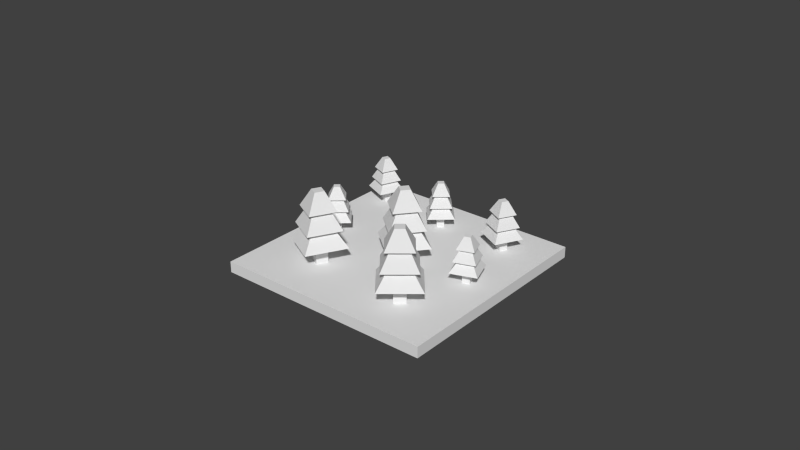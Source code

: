 # Source: forest.blend  (saved by Blender 2.75.0; exported with 4.5.12 LTS)
import bpy
from mathutils import Matrix  # noqa: F401  (used for matrix-valued properties, if any)

bpy.ops.wm.read_factory_settings(use_empty=True)
scene = bpy.context.scene
scene.name = 'Scene'

# ---- collections
col_collection_1 = bpy.data.collections.new('Collection 1'); scene.collection.children.link(col_collection_1)

# ---- materials (node trees are filled in below, after node groups)
mat_treetrunk = bpy.data.materials.new('treeTrunk')
mat_treetrunk.alpha_threshold = 0.0
mat_treetrunk.use_transparent_shadow = False
mat_treetrunk.roughness = 0.5
mat_treetop = bpy.data.materials.new('treetop')
mat_treetop.alpha_threshold = 0.0
mat_treetop.use_transparent_shadow = False
mat_treetop.roughness = 0.5
mat_grass = bpy.data.materials.new('grass')
mat_grass.alpha_threshold = 0.0
mat_grass.use_transparent_shadow = False
mat_grass.roughness = 0.5
mat_grass.line_color = (0.0, 0.0, 0.0, 1.0)

# ---- material node trees

# ---- world
world_world = bpy.data.worlds.new('World'); scene.world = world_world
world_world.color = (0.05088, 0.05088, 0.05088)
world_world.use_sun_shadow = False
world_world.sun_shadow_jitter_overblur = 0.0
world_world.cycles.sampling_method = 'MANUAL'
world_world.cycles.sample_map_resolution = 256

# ---- meshes
me_cube_002 = bpy.data.meshes.new('Cube.002')
me_cube_002.from_pydata([(40.83, -11.27, 2.992), (41.62, -13.31, 2.992), (37.1, -9.613, 2.992), (44.52, -6.745, 2.992), (39.97, -17.04, 2.992), (47.39, -14.17, 2.992), (39.59, -10.72, 6.106), (43.42, -9.24, 6.106), (41.07, -14.54, 6.106), (44.9, -13.06, 6.106), (38.03, -10.03, 6.106), (44.11, -7.676, 6.106), (40.38, -16.11, 6.106), (46.46, -13.76, 6.106), (40.17, -10.97, 9.538), (43.16, -9.815, 9.538), (41.33, -13.97, 9.538), (44.32, -12.81, 9.538), (38.94, -10.43, 9.538), (43.71, -8.589, 9.538), (40.78, -15.19, 9.538), (45.55, -13.35, 9.538), (41.1, -11.38, 13.02), (42.75, -10.75, 13.02), (41.74, -13.04, 13.02), (43.39, -12.4, 13.02), (32.75, -29.96, 2.735), (33.48, -28.1, 2.735), (34.25, -33.38, 2.735), (27.47, -30.73, 2.735), (36.9, -26.6, 2.735), (30.12, -23.95, 2.735), (33.25, -31.1, 5.582), (29.75, -29.73, 5.582), (34.61, -27.61, 5.582), (31.12, -26.24, 5.582), (33.87, -32.53, 5.582), (28.32, -30.36, 5.582), (36.04, -26.98, 5.582), (30.49, -24.81, 5.582), (33.01, -30.57, 8.719), (30.28, -29.5, 8.719), (34.08, -27.84, 8.719), (31.35, -26.77, 8.719), (33.51, -31.69, 8.719), (29.16, -29.99, 8.719), (35.21, -27.34, 8.719), (30.86, -25.64, 8.719), (32.64, -29.72, 11.9), (31.13, -29.13, 11.9), (33.23, -28.21, 11.9), (31.72, -27.62, 11.9), (14.14, -35.48, 4.336), (17.31, -35.55, 4.336), (9.809, -42.75, 4.336), (10.04, -31.22, 4.336), (21.34, -42.98, 4.336), (21.57, -31.45, 4.336), (12.66, -40.01, 8.849), (12.78, -34.07, 8.849), (18.6, -40.13, 8.849), (18.72, -34.19, 8.849), (10.87, -41.73, 8.849), (11.06, -32.28, 8.849), (20.32, -41.92, 8.849), (20.51, -32.47, 8.849), (13.32, -39.38, 13.82), (13.41, -34.73, 13.82), (17.97, -39.47, 13.82), (18.06, -34.82, 13.82), (11.92, -40.73, 13.82), (12.07, -33.33, 13.82), (19.32, -40.88, 13.82), (19.47, -33.48, 13.82), (14.38, -38.36, 18.87), (14.44, -35.79, 18.87), (16.95, -38.41, 18.87), (17.0, -35.84, 18.87), (19.09, -18.0, 4.353), (10.57, -11.96, 4.353), (21.99, -10.02, 4.353), (12.51, -23.38, 4.353), (23.93, -21.44, 4.353), (13.81, -14.26, 8.884), (19.69, -13.26, 8.884), (14.81, -20.14, 8.884), (20.69, -19.14, 8.884), (11.78, -12.82, 8.884), (21.13, -11.23, 8.884), (13.37, -22.17, 8.884), (22.72, -20.58, 8.884), (14.56, -14.79, 13.88), (19.16, -14.01, 13.88), (15.34, -19.4, 13.88), (19.95, -18.61, 13.88), (12.97, -13.66, 13.88), (20.29, -12.42, 13.88), (14.21, -20.99, 13.88), (21.54, -19.74, 13.88), (15.77, -15.65, 18.95), (18.3, -15.22, 18.95), (16.2, -18.19, 18.95), (18.74, -17.76, 18.95), (8.138, 19.6, 2.735), (14.68, 22.79, 2.735), (11.33, 13.06, 2.735), (17.87, 16.25, 2.735), (10.5, 18.79, 5.582), (13.87, 20.43, 5.582), (12.14, 15.42, 5.582), (15.51, 17.06, 5.582), (9.019, 19.3, 5.582), (14.37, 21.91, 5.582), (11.63, 13.94, 5.582), (16.99, 16.55, 5.582), (11.04, 18.6, 8.719), (13.68, 19.89, 8.719), (12.33, 15.96, 8.719), (14.97, 17.25, 8.719), (9.882, 19.0, 8.719), (14.08, 21.05, 8.719), (11.93, 14.8, 8.719), (16.13, 16.85, 8.719), (11.92, 18.3, 11.9), (13.38, 19.01, 11.9), (12.63, 16.84, 11.9), (14.09, 17.55, 11.9), (-5.995, -16.35, 4.336), (-3.038, -15.21, 4.336), (-11.4, -13.96, 4.336), (-0.6436, -9.802, 4.336), (-7.247, -24.72, 4.336), (3.513, -20.56, 4.336), (-7.787, -15.56, 8.849), (-2.244, -13.42, 8.849), (-5.646, -21.1, 8.849), (-0.1031, -18.96, 8.849), (-10.05, -14.56, 8.849), (-1.241, -11.15, 8.849), (-6.649, -23.37, 8.849), (2.164, -19.96, 8.849), (-6.953, -15.93, 13.82), (-2.613, -14.25, 13.82), (-5.277, -20.27, 13.82), (-0.9368, -18.59, 13.82), (-8.73, -15.14, 13.82), (-1.827, -12.48, 13.82), (-6.063, -22.05, 13.82), (0.84, -19.38, 13.82), (-5.604, -16.53, 18.87), (-3.211, -15.6, 18.87), (-4.679, -18.92, 18.87), (-2.286, -17.99, 18.87), (1.0, -1.0, 2.735), (1.0, 1.0, 2.735), (-3.638, -3.638, 2.735), (-3.638, 3.638, 2.735), (3.638, -3.638, 2.735), (3.638, 3.638, 2.735), (-1.874, -1.874, 5.582), (-1.874, 1.874, 5.582), (1.874, -1.874, 5.582), (1.874, 1.874, 5.582), (-2.98, -2.98, 5.582), (-2.98, 2.98, 5.582), (2.98, -2.98, 5.582), (2.98, 2.98, 5.582), (-1.467, -1.467, 8.719), (-1.467, 1.467, 8.719), (1.467, -1.467, 8.719), (1.467, 1.467, 8.719), (-2.334, -2.334, 8.719), (-2.334, 2.334, 8.719), (2.334, -2.334, 8.719), (2.334, 2.334, 8.719), (-0.8092, -0.8092, 11.9), (-0.8092, 0.8092, 11.9), (0.8092, -0.8092, 11.9), (0.8092, 0.8092, 11.9), (26.21, 0.5276, 2.735), (26.21, 2.528, 2.735), (28.21, 0.5276, 2.735), (23.57, -2.111, 2.735), (23.57, 5.166, 2.735), (30.85, -2.111, 2.735), (30.85, 5.166, 2.735), (25.34, -0.3466, 5.582), (25.34, 3.402, 5.582), (29.08, -0.3466, 5.582), (29.08, 3.402, 5.582), (24.23, -1.452, 5.582), (24.23, 4.507, 5.582), (30.19, -1.452, 5.582), (30.19, 4.507, 5.582), (25.74, 0.06011, 8.719), (25.74, 2.995, 8.719), (28.68, 0.06011, 8.719), (28.68, 2.995, 8.719), (24.88, -0.8066, 8.719), (24.88, 3.862, 8.719), (29.54, -0.8066, 8.719), (29.54, 3.862, 8.719), (26.4, 0.7184, 11.9), (26.4, 2.337, 11.9), (28.02, 0.7184, 11.9), (28.02, 2.337, 11.9), (26.21, 0.5276, -1.0), (26.21, 2.528, -1.0), (28.21, 0.5276, -1.0), (28.21, 2.528, -1.0), (28.21, 2.528, 2.735), (-1.0, -1.0, -1.0), (-1.0, -1.0, 2.735), (-1.0, 1.0, -1.0), (-1.0, 1.0, 2.735), (1.0, -1.0, -1.0), (1.0, 1.0, -1.0), (11.67, 18.38, -1.0), (11.67, 18.38, 2.735), (13.46, 19.26, -1.0), (13.46, 19.26, 2.735), (12.54, 16.59, -1.0), (12.54, 16.59, 2.735), (14.34, 17.47, -1.0), (14.34, 17.47, 2.735), (32.75, -29.96, -1.0), (30.89, -29.23, -1.0), (30.89, -29.23, 2.735), (33.48, -28.1, -1.0), (31.62, -27.37, -1.0), (31.62, -27.37, 2.735), (15.42, -15.4, -1.592), (15.42, -15.4, 4.353), (18.55, -14.87, -1.592), (18.55, -14.87, 4.353), (15.95, -18.54, -1.592), (15.95, -18.54, 4.353), (19.09, -18.0, -1.592), (40.83, -11.27, -1.094), (42.87, -10.48, -1.094), (42.87, -10.48, 2.992), (41.62, -13.31, -1.094), (43.66, -12.52, -1.094), (43.66, -12.52, 2.992), (-5.995, -16.35, -1.585), (-3.038, -15.21, -1.585), (-4.852, -19.31, -1.585), (-4.852, -19.31, 4.336), (-1.895, -18.17, -1.585), (-1.895, -18.17, 4.336), (14.07, -38.65, -1.585), (14.07, -38.65, 4.336), (14.14, -35.48, -1.585), (17.24, -38.72, -1.585), (17.24, -38.72, 4.336), (17.31, -35.55, -1.585), (58.86, -11.33, -3.816), (19.2, -57.09, -3.816), (-26.55, -17.43, -3.816), (13.1, 28.32, -3.816), (58.86, -11.33, -0.7886), (19.2, -57.09, -0.7886), (-26.55, -17.43, -0.7886), (13.1, 28.32, -0.7886)], [], [(4, 5, 9, 8), (0, 1, 4, 2), (6, 8, 12, 10), (3, 2, 6, 7), (2, 4, 8, 6), (5, 3, 7, 9), (12, 13, 17, 16), (9, 7, 11, 13), (8, 9, 13, 12), (7, 6, 10, 11), (16, 17, 21, 20), (11, 10, 14, 15), (10, 12, 16, 14), (13, 11, 15, 17), (18, 20, 24, 22), (15, 14, 18, 19), (14, 16, 20, 18), (17, 15, 19, 21), (25, 23, 22, 24), (21, 19, 23, 25), (20, 21, 25, 24), (19, 18, 22, 23), (30, 31, 35, 34), (26, 27, 30, 28), (32, 34, 38, 36), (29, 28, 32, 33), (28, 30, 34, 32), (31, 29, 33, 35), (38, 39, 43, 42), (35, 33, 37, 39), (34, 35, 39, 38), (33, 32, 36, 37), (42, 43, 47, 46), (37, 36, 40, 41), (36, 38, 42, 40), (39, 37, 41, 43), (44, 46, 50, 48), (41, 40, 44, 45), (40, 42, 46, 44), (43, 41, 45, 47), (51, 49, 48, 50), (47, 45, 49, 51), (46, 47, 51, 50), (45, 44, 48, 49), (53, 52, 55, 57), (56, 57, 61, 60), (58, 60, 64, 62), (55, 54, 58, 59), (54, 56, 60, 58), (57, 55, 59, 61), (64, 65, 69, 68), (61, 59, 63, 65), (60, 61, 65, 64), (59, 58, 62, 63), (68, 69, 73, 72), (63, 62, 66, 67), (62, 64, 68, 66), (65, 63, 67, 69), (70, 72, 76, 74), (67, 66, 70, 71), (66, 68, 72, 70), (69, 67, 71, 73), (77, 75, 74, 76), (73, 71, 75, 77), (72, 73, 77, 76), (71, 70, 74, 75), (81, 82, 86, 85), (83, 85, 89, 87), (80, 79, 83, 84), (79, 81, 85, 83), (82, 80, 84, 86), (89, 90, 94, 93), (86, 84, 88, 90), (85, 86, 90, 89), (84, 83, 87, 88), (93, 94, 98, 97), (88, 87, 91, 92), (87, 89, 93, 91), (90, 88, 92, 94), (95, 97, 101, 99), (92, 91, 95, 96), (91, 93, 97, 95), (94, 92, 96, 98), (102, 100, 99, 101), (98, 96, 100, 102), (97, 98, 102, 101), (96, 95, 99, 100), (105, 106, 110, 109), (107, 109, 113, 111), (104, 103, 107, 108), (103, 105, 109, 107), (106, 104, 108, 110), (113, 114, 118, 117), (110, 108, 112, 114), (109, 110, 114, 113), (108, 107, 111, 112), (117, 118, 122, 121), (112, 111, 115, 116), (111, 113, 117, 115), (114, 112, 116, 118), (119, 121, 125, 123), (116, 115, 119, 120), (115, 117, 121, 119), (118, 116, 120, 122), (126, 124, 123, 125), (122, 120, 124, 126), (121, 122, 126, 125), (120, 119, 123, 124), (131, 132, 136, 135), (128, 127, 129, 130), (133, 135, 139, 137), (130, 129, 133, 134), (129, 131, 135, 133), (132, 130, 134, 136), (139, 140, 144, 143), (136, 134, 138, 140), (135, 136, 140, 139), (134, 133, 137, 138), (143, 144, 148, 147), (138, 137, 141, 142), (137, 139, 143, 141), (140, 138, 142, 144), (145, 147, 151, 149), (142, 141, 145, 146), (141, 143, 147, 145), (144, 142, 146, 148), (152, 150, 149, 151), (148, 146, 150, 152), (147, 148, 152, 151), (146, 145, 149, 150), (157, 158, 162, 161), (153, 154, 158, 157), (159, 161, 165, 163), (156, 155, 159, 160), (155, 157, 161, 159), (158, 156, 160, 162), (165, 166, 170, 169), (162, 160, 164, 166), (161, 162, 166, 165), (160, 159, 163, 164), (169, 170, 174, 173), (164, 163, 167, 168), (163, 165, 169, 167), (166, 164, 168, 170), (171, 173, 177, 175), (168, 167, 171, 172), (167, 169, 173, 171), (170, 168, 172, 174), (178, 176, 175, 177), (174, 172, 176, 178), (173, 174, 178, 177), (172, 171, 175, 176), (184, 185, 189, 188), (180, 179, 182, 183), (179, 181, 184, 182), (186, 188, 192, 190), (183, 182, 186, 187), (182, 184, 188, 186), (185, 183, 187, 189), (192, 193, 197, 196), (189, 187, 191, 193), (188, 189, 193, 192), (187, 186, 190, 191), (196, 197, 201, 200), (191, 190, 194, 195), (190, 192, 196, 194), (193, 191, 195, 197), (198, 200, 204, 202), (195, 194, 198, 199), (194, 196, 200, 198), (197, 195, 199, 201), (205, 203, 202, 204), (201, 199, 203, 205), (200, 201, 205, 204), (199, 198, 202, 203), (207, 209, 208, 206), (211, 212, 214, 213), (213, 216, 215, 211), (217, 218, 220, 219), (219, 220, 224, 223), (223, 224, 222, 221), (221, 222, 218, 217), (219, 223, 221, 217), (226, 227, 230, 229), (226, 229, 228, 225), (231, 232, 234, 233), (235, 236, 232, 231), (233, 237, 235, 231), (239, 240, 243, 242), (239, 242, 241, 238), (248, 249, 247, 246), (245, 248, 246, 244), (253, 254, 251, 250), (252, 255, 253, 250), (256, 257, 258, 259), (260, 263, 262, 261), (256, 260, 261, 257), (257, 261, 262, 258), (258, 262, 263, 259), (260, 256, 259, 263), (243, 240, 3, 5), (1, 243, 5, 4), (240, 0, 2, 3), (230, 227, 29, 31), (27, 230, 31, 30), (227, 26, 28, 29), (254, 53, 57, 56), (52, 251, 54, 55), (251, 254, 56, 54), (78, 234, 80, 82), (236, 78, 82, 81), (234, 232, 79, 80), (232, 236, 81, 79), (224, 220, 104, 106), (222, 224, 106, 105), (220, 218, 103, 104), (218, 222, 105, 103), (249, 128, 130, 132), (247, 249, 132, 131), (127, 247, 131, 129), (154, 214, 156, 158), (214, 212, 155, 156), (212, 153, 157, 155), (210, 180, 183, 185), (181, 210, 185, 184), (206, 179, 180, 207), (207, 180, 210, 209), (209, 210, 181, 208), (208, 181, 179, 206), (213, 214, 154, 216), (216, 154, 153, 215), (215, 153, 212, 211), (225, 26, 227, 226), (229, 230, 27, 228), (228, 27, 26, 225), (233, 234, 78, 237), (237, 78, 236, 235), (238, 0, 240, 239), (242, 243, 1, 241), (241, 1, 0, 238), (244, 127, 128, 245), (245, 128, 249, 248), (246, 247, 127, 244), (250, 251, 52, 252), (252, 52, 53, 255), (255, 53, 254, 253)])
me_cube_002.polygons.foreach_set('material_index', [1, 1, 1, 1, 1, 1, 1, 1, 1, 1, 1, 1, 1, 1, 1, 1, 1, 1, 1, 1, 1, 1, 1, 1, 1, 1, 1, 1, 1, 1, 1, 1, 1, 1, 1, 1, 1, 1, 1, 1, 1, 1, 1, 1, 1, 1, 1, 1, 1, 1, 1, 1, 1, 1, 1, 1, 1, 1, 1, 1, 1, 1, 1, 1, 1, 1, 1, 1, 1, 1, 1, 1, 1, 1, 1, 1, 1, 1, 1, 1, 1, 1, 1, 1, 1, 1, 1, 1, 1, 1, 1, 1, 1, 1, 1, 1, 1, 1, 1, 1, 1, 1, 1, 1, 1, 1, 1, 1, 1, 1, 1, 1, 1, 1, 1, 1, 1, 1, 1, 1, 1, 1, 1, 1, 1, 1, 1, 1, 1, 1, 1, 1, 1, 1, 1, 1, 1, 1, 1, 1, 1, 1, 1, 1, 1, 1, 1, 1, 1, 1, 1, 1, 1, 1, 1, 1, 1, 1, 1, 1, 1, 1, 1, 1, 1, 1, 1, 1, 1, 1, 1, 1, 1, 1, 1, 0, 0, 0, 0, 0, 0, 0, 0, 0, 0, 0, 0, 0, 0, 0, 0, 0, 0, 0, 2, 2, 2, 2, 2, 2, 1, 1, 1, 1, 1, 1, 1, 1, 1, 1, 1, 1, 1, 1, 1, 1, 1, 1, 1, 1, 1, 1, 1, 1, 1, 0, 0, 0, 0, 0, 0, 0, 0, 0, 0, 0, 0, 0, 0, 0, 0, 0, 0, 0, 0, 0])
me_cube_002.materials.append(mat_treetrunk)
me_cube_002.materials.append(mat_treetop)
me_cube_002.materials.append(mat_grass)
me_cube_002.use_remesh_preserve_volume = False
me_cube_002.use_remesh_preserve_attributes = False
me_cube_002.use_mirror_vertex_groups = False
me_cube_002.update()

# ---- objects
ob_cube_010 = bpy.data.objects.new('Cube.010', me_cube_002)

# ---- transforms, parenting, visibility, modifiers, constraints
ob_cube_010.location = (-0.7143, 0.009586, 0.126)
ob_cube_010.rotation_euler = (0.0, -0.0, 0.714)
ob_cube_010.scale = (0.03303, 0.03303, 0.03303)
ob_cube_010.lineart.crease_threshold = 0.0

# ---- collection membership
col_collection_1.objects.link(ob_cube_010)

# ---- scene / render settings (as saved in the file)
scene.frame_start = 1; scene.frame_end = 250; scene.frame_set(1)
scene.render.engine = 'BLENDER_EEVEE_NEXT'
scene.render.resolution_percentage = 50
scene.render.dither_intensity = 0.0
scene.cycles.use_denoising = False
scene.cycles.samples = 10
scene.cycles.sampling_pattern = 'TABULATED_SOBOL'
scene.cycles.light_sampling_threshold = 0.0
scene.cycles.use_adaptive_sampling = False
scene.cycles.use_light_tree = False
scene.cycles.blur_glossy = 0.0
scene.cycles.pixel_filter_type = 'GAUSSIAN'
scene.cycles.sample_clamp_indirect = 0.0
scene.view_settings.view_transform = 'Standard'
bpy.context.view_layer.update()

# ---- added for rendering (the .blend has no active camera and no usable light): camera, sun
cam_auto = bpy.data.cameras.new('AutoCamera')
cam_auto.lens = 50.0
cam_auto.sensor_width = 36.0
cam_auto.clip_end = 1000.0
ob_auto_camera = bpy.data.objects.new('AutoCamera', cam_auto)
scene.collection.objects.link(ob_auto_camera)
ob_auto_camera.location = (5.25352, -6.30423, 4.57875)
ob_auto_camera.rotation_euler = (1.09748, -7.21219e-08, 0.694738)
scene.camera = ob_auto_camera
light_auto_sun = bpy.data.lights.new('AutoSun', 'SUN')
light_auto_sun.energy = 3.0
light_auto_sun.angle = 0.0523599
ob_auto_sun = bpy.data.objects.new('AutoSun', light_auto_sun)
scene.collection.objects.link(ob_auto_sun)
ob_auto_sun.rotation_euler = (0.872665, 0.174533, 0.523599)
bpy.context.view_layer.update()

